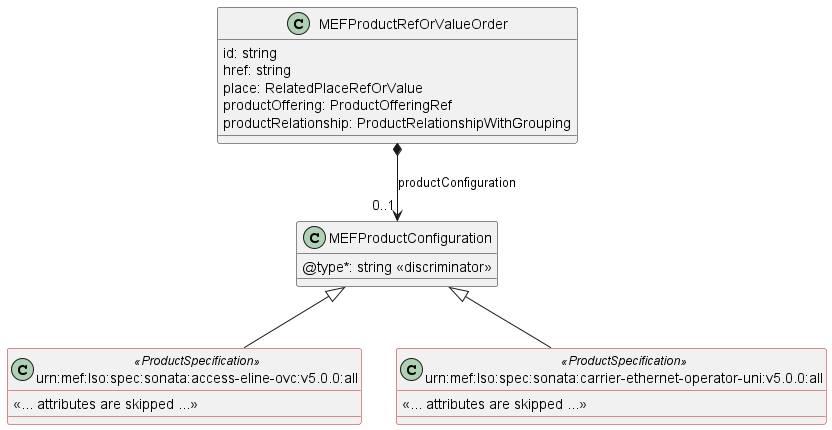

The diagram above was rendered by PlantUML. Its source (embedded in the PNG):
@startuml
skinparam {

    ClassBorderColor<<ProductSpecification>> FireBrick
}
set namespaceSeparator none

class MEFProductRefOrValueOrder{

    id: string 
    href: string 
    place: RelatedPlaceRefOrValue
    productOffering: ProductOfferingRef
    productRelationship: ProductRelationshipWithGrouping
   
}


class MEFProductConfiguration {
    @type*: string <<discriminator>>
}


MEFProductRefOrValueOrder *-->"0..1" MEFProductConfiguration : productConfiguration

class urn:mef:lso:spec:sonata:access-eline-ovc:v5.0.0:all <<ProductSpecification>> {

    <<... attributes are skipped ...>>
}
MEFProductConfiguration <|-- "urn:mef:lso:spec:sonata:access-eline-ovc:v5.0.0:all"



class urn:mef:lso:spec:sonata:carrier-ethernet-operator-uni:v5.0.0:all <<ProductSpecification>> {

    <<... attributes are skipped ...>>
}
MEFProductConfiguration <|-- "urn:mef:lso:spec:sonata:carrier-ethernet-operator-uni:v5.0.0:all"

@enduml